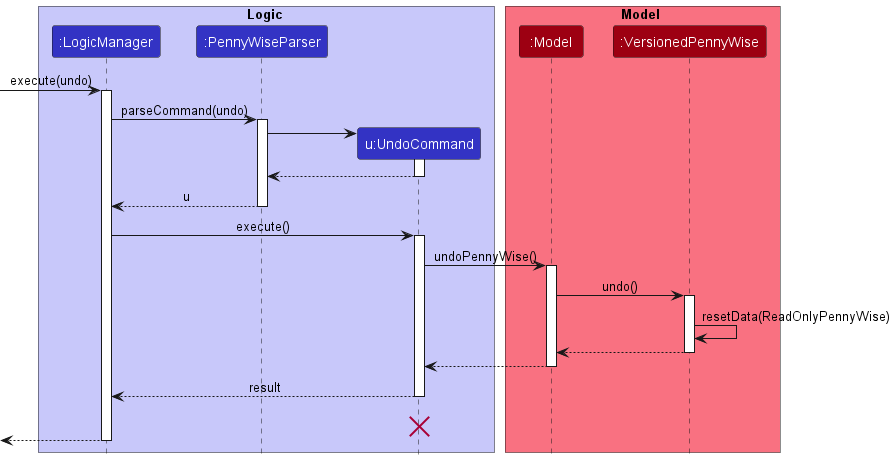

The diagram above was rendered by PlantUML. Its source (embedded in the PNG):
@startuml
!include style.puml

box Logic LOGIC_COLOR_T1
participant ":LogicManager" as LogicManager LOGIC_COLOR
participant ":PennyWiseParser" as PennyWiseParser LOGIC_COLOR
participant "u:UndoCommand" as UndoCommand LOGIC_COLOR
end box

box Model MODEL_COLOR_T1
participant ":Model" as Model MODEL_COLOR
participant ":VersionedPennyWise" as VersionedPennyWise MODEL_COLOR
end box
[-> LogicManager : execute(undo)
activate LogicManager

LogicManager -> PennyWiseParser : parseCommand(undo)
activate PennyWiseParser

create UndoCommand
PennyWiseParser -> UndoCommand
activate UndoCommand

UndoCommand --> PennyWiseParser
deactivate UndoCommand

PennyWiseParser --> LogicManager : u
deactivate PennyWiseParser

LogicManager -> UndoCommand : execute()
activate UndoCommand

UndoCommand -> Model : undoPennyWise()
activate Model

Model -> VersionedPennyWise : undo()
activate VersionedPennyWise

VersionedPennyWise -> VersionedPennyWise :resetData(ReadOnlyPennyWise)
VersionedPennyWise --> Model :
deactivate VersionedPennyWise

Model --> UndoCommand
deactivate Model

UndoCommand --> LogicManager : result
deactivate UndoCommand
UndoCommand -[hidden]-> LogicManager : result
destroy UndoCommand

[<--LogicManager
deactivate LogicManager
@enduml